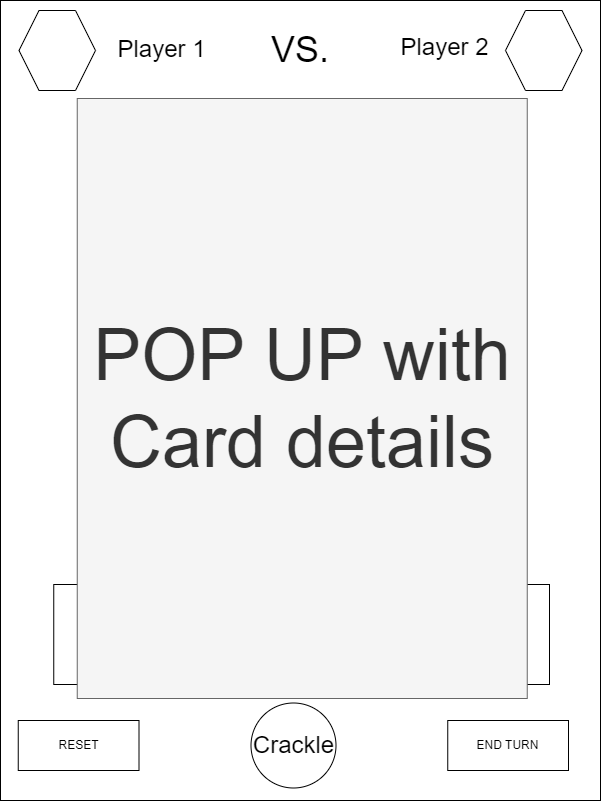

The diagram above was exported from draw.io. Its source (the exported page's mxGraphModel, read from the mxfile embedded in the PNG):
<mxGraphModel dx="1036" dy="614" grid="1" gridSize="10" guides="1" tooltips="1" connect="1" arrows="1" fold="1" page="1" pageScale="1" pageWidth="850" pageHeight="1100" math="0" shadow="0">
  <root>
    <mxCell id="0" />
    <mxCell id="1" parent="0" />
    <mxCell id="C_d9jra16WmfiZhvx9nA-1" value="" style="rounded=0;whiteSpace=wrap;html=1;" parent="1" vertex="1">
      <mxGeometry x="125" y="150" width="600" height="800" as="geometry" />
    </mxCell>
    <mxCell id="C_d9jra16WmfiZhvx9nA-2" value="" style="shape=hexagon;perimeter=hexagonPerimeter2;whiteSpace=wrap;html=1;fixedSize=1;rotation=90;" parent="1" vertex="1">
      <mxGeometry x="365" y="428" width="120" height="98" as="geometry" />
    </mxCell>
    <mxCell id="C_d9jra16WmfiZhvx9nA-34" value="" style="rounded=0;whiteSpace=wrap;html=1;" parent="1" vertex="1">
      <mxGeometry x="216.25" y="548" width="48.5" height="70" as="geometry" />
    </mxCell>
    <mxCell id="C_d9jra16WmfiZhvx9nA-56" value="" style="shape=hexagon;perimeter=hexagonPerimeter2;whiteSpace=wrap;html=1;fixedSize=1;rotation=90;" parent="1" vertex="1">
      <mxGeometry x="212.5" y="428" width="120" height="98" as="geometry" />
    </mxCell>
    <mxCell id="C_d9jra16WmfiZhvx9nA-57" value="" style="shape=hexagon;perimeter=hexagonPerimeter2;whiteSpace=wrap;html=1;fixedSize=1;rotation=90;" parent="1" vertex="1">
      <mxGeometry x="520" y="428" width="120" height="98" as="geometry" />
    </mxCell>
    <mxCell id="C_d9jra16WmfiZhvx9nA-67" value="" style="rounded=0;whiteSpace=wrap;html=1;" parent="1" vertex="1">
      <mxGeometry x="280.25" y="548" width="48.5" height="70" as="geometry" />
    </mxCell>
    <mxCell id="C_d9jra16WmfiZhvx9nA-68" value="" style="rounded=0;whiteSpace=wrap;html=1;" parent="1" vertex="1">
      <mxGeometry x="216.25" y="637" width="48.5" height="70" as="geometry" />
    </mxCell>
    <mxCell id="C_d9jra16WmfiZhvx9nA-69" value="" style="rounded=0;whiteSpace=wrap;html=1;" parent="1" vertex="1">
      <mxGeometry x="280.25" y="637" width="48.5" height="70" as="geometry" />
    </mxCell>
    <mxCell id="C_d9jra16WmfiZhvx9nA-70" value="" style="rounded=0;whiteSpace=wrap;html=1;" parent="1" vertex="1">
      <mxGeometry x="369" y="547" width="48.5" height="70" as="geometry" />
    </mxCell>
    <mxCell id="C_d9jra16WmfiZhvx9nA-71" value="" style="rounded=0;whiteSpace=wrap;html=1;" parent="1" vertex="1">
      <mxGeometry x="433" y="547" width="48.5" height="70" as="geometry" />
    </mxCell>
    <mxCell id="C_d9jra16WmfiZhvx9nA-72" value="" style="rounded=0;whiteSpace=wrap;html=1;" parent="1" vertex="1">
      <mxGeometry x="369" y="637" width="48.5" height="70" as="geometry" />
    </mxCell>
    <mxCell id="C_d9jra16WmfiZhvx9nA-73" value="" style="rounded=0;whiteSpace=wrap;html=1;" parent="1" vertex="1">
      <mxGeometry x="433" y="637" width="48.5" height="70" as="geometry" />
    </mxCell>
    <mxCell id="C_d9jra16WmfiZhvx9nA-74" value="" style="rounded=0;whiteSpace=wrap;html=1;" parent="1" vertex="1">
      <mxGeometry x="523.75" y="547" width="48.5" height="70" as="geometry" />
    </mxCell>
    <mxCell id="C_d9jra16WmfiZhvx9nA-75" value="" style="rounded=0;whiteSpace=wrap;html=1;" parent="1" vertex="1">
      <mxGeometry x="587.75" y="547" width="48.5" height="70" as="geometry" />
    </mxCell>
    <mxCell id="C_d9jra16WmfiZhvx9nA-76" value="" style="rounded=0;whiteSpace=wrap;html=1;" parent="1" vertex="1">
      <mxGeometry x="523.75" y="637" width="48.5" height="70" as="geometry" />
    </mxCell>
    <mxCell id="C_d9jra16WmfiZhvx9nA-77" value="" style="rounded=0;whiteSpace=wrap;html=1;" parent="1" vertex="1">
      <mxGeometry x="587.75" y="637" width="48.5" height="70" as="geometry" />
    </mxCell>
    <mxCell id="C_d9jra16WmfiZhvx9nA-80" value="" style="rounded=0;whiteSpace=wrap;html=1;" parent="1" vertex="1">
      <mxGeometry x="215" y="248" width="48.5" height="70" as="geometry" />
    </mxCell>
    <mxCell id="C_d9jra16WmfiZhvx9nA-81" value="" style="rounded=0;whiteSpace=wrap;html=1;" parent="1" vertex="1">
      <mxGeometry x="279" y="248" width="48.5" height="70" as="geometry" />
    </mxCell>
    <mxCell id="C_d9jra16WmfiZhvx9nA-82" value="" style="rounded=0;whiteSpace=wrap;html=1;" parent="1" vertex="1">
      <mxGeometry x="215" y="338" width="48.5" height="70" as="geometry" />
    </mxCell>
    <mxCell id="C_d9jra16WmfiZhvx9nA-83" value="" style="rounded=0;whiteSpace=wrap;html=1;" parent="1" vertex="1">
      <mxGeometry x="279" y="338" width="48.5" height="70" as="geometry" />
    </mxCell>
    <mxCell id="C_d9jra16WmfiZhvx9nA-84" value="" style="rounded=0;whiteSpace=wrap;html=1;" parent="1" vertex="1">
      <mxGeometry x="367.75" y="248" width="48.5" height="70" as="geometry" />
    </mxCell>
    <mxCell id="C_d9jra16WmfiZhvx9nA-85" value="" style="rounded=0;whiteSpace=wrap;html=1;" parent="1" vertex="1">
      <mxGeometry x="431.75" y="248" width="48.5" height="70" as="geometry" />
    </mxCell>
    <mxCell id="C_d9jra16WmfiZhvx9nA-86" value="" style="rounded=0;whiteSpace=wrap;html=1;" parent="1" vertex="1">
      <mxGeometry x="367.75" y="338" width="48.5" height="70" as="geometry" />
    </mxCell>
    <mxCell id="C_d9jra16WmfiZhvx9nA-87" value="" style="rounded=0;whiteSpace=wrap;html=1;" parent="1" vertex="1">
      <mxGeometry x="431.75" y="338" width="48.5" height="70" as="geometry" />
    </mxCell>
    <mxCell id="C_d9jra16WmfiZhvx9nA-88" value="" style="rounded=0;whiteSpace=wrap;html=1;" parent="1" vertex="1">
      <mxGeometry x="522.5" y="248" width="48.5" height="70" as="geometry" />
    </mxCell>
    <mxCell id="C_d9jra16WmfiZhvx9nA-89" value="" style="rounded=0;whiteSpace=wrap;html=1;" parent="1" vertex="1">
      <mxGeometry x="586.5" y="248" width="48.5" height="70" as="geometry" />
    </mxCell>
    <mxCell id="C_d9jra16WmfiZhvx9nA-90" value="" style="rounded=0;whiteSpace=wrap;html=1;" parent="1" vertex="1">
      <mxGeometry x="522.5" y="338" width="48.5" height="70" as="geometry" />
    </mxCell>
    <mxCell id="C_d9jra16WmfiZhvx9nA-91" value="" style="rounded=0;whiteSpace=wrap;html=1;" parent="1" vertex="1">
      <mxGeometry x="586.5" y="338" width="48.5" height="70" as="geometry" />
    </mxCell>
    <mxCell id="C_d9jra16WmfiZhvx9nA-94" value="" style="rounded=0;whiteSpace=wrap;html=1;" parent="1" vertex="1">
      <mxGeometry x="178.25" y="734" width="66.5" height="100" as="geometry" />
    </mxCell>
    <mxCell id="C_d9jra16WmfiZhvx9nA-95" value="" style="rounded=0;whiteSpace=wrap;html=1;" parent="1" vertex="1">
      <mxGeometry x="250" y="734" width="66.5" height="100" as="geometry" />
    </mxCell>
    <mxCell id="C_d9jra16WmfiZhvx9nA-96" value="" style="rounded=0;whiteSpace=wrap;html=1;" parent="1" vertex="1">
      <mxGeometry x="321.25" y="734" width="66.5" height="100" as="geometry" />
    </mxCell>
    <mxCell id="C_d9jra16WmfiZhvx9nA-99" value="" style="shape=hexagon;perimeter=hexagonPerimeter2;whiteSpace=wrap;html=1;fixedSize=1;rotation=90;" parent="1" vertex="1">
      <mxGeometry x="253.75" y="404" width="37.5" height="45" as="geometry" />
    </mxCell>
    <mxCell id="C_d9jra16WmfiZhvx9nA-100" value="" style="shape=hexagon;perimeter=hexagonPerimeter2;whiteSpace=wrap;html=1;fixedSize=1;rotation=90;" parent="1" vertex="1">
      <mxGeometry x="253.75" y="505" width="37.5" height="45" as="geometry" />
    </mxCell>
    <mxCell id="C_d9jra16WmfiZhvx9nA-101" value="" style="shape=hexagon;perimeter=hexagonPerimeter2;whiteSpace=wrap;html=1;fixedSize=1;rotation=90;" parent="1" vertex="1">
      <mxGeometry x="405.75" y="404" width="37.5" height="45" as="geometry" />
    </mxCell>
    <mxCell id="C_d9jra16WmfiZhvx9nA-102" value="" style="shape=hexagon;perimeter=hexagonPerimeter2;whiteSpace=wrap;html=1;fixedSize=1;rotation=90;" parent="1" vertex="1">
      <mxGeometry x="405.75" y="505" width="37.5" height="45" as="geometry" />
    </mxCell>
    <mxCell id="C_d9jra16WmfiZhvx9nA-103" value="" style="shape=hexagon;perimeter=hexagonPerimeter2;whiteSpace=wrap;html=1;fixedSize=1;rotation=90;" parent="1" vertex="1">
      <mxGeometry x="561.25" y="404" width="37.5" height="45" as="geometry" />
    </mxCell>
    <mxCell id="C_d9jra16WmfiZhvx9nA-104" value="" style="shape=hexagon;perimeter=hexagonPerimeter2;whiteSpace=wrap;html=1;fixedSize=1;rotation=90;" parent="1" vertex="1">
      <mxGeometry x="561.25" y="505" width="37.5" height="45" as="geometry" />
    </mxCell>
    <mxCell id="C_d9jra16WmfiZhvx9nA-107" value="END TURN" style="rounded=0;whiteSpace=wrap;html=1;" parent="1" vertex="1">
      <mxGeometry x="572.25" y="870" width="120.75" height="50" as="geometry" />
    </mxCell>
    <mxCell id="C_d9jra16WmfiZhvx9nA-108" value="&lt;font style=&quot;font-size: 24px;&quot;&gt;Crackle&lt;/font&gt;" style="ellipse;whiteSpace=wrap;html=1;aspect=fixed;" parent="1" vertex="1">
      <mxGeometry x="375.5" y="852.5" width="85" height="85" as="geometry" />
    </mxCell>
    <mxCell id="C_d9jra16WmfiZhvx9nA-114" value="" style="rounded=0;whiteSpace=wrap;html=1;" parent="1" vertex="1">
      <mxGeometry x="607.5" y="734" width="66.5" height="100" as="geometry" />
    </mxCell>
    <mxCell id="C_d9jra16WmfiZhvx9nA-115" value="" style="rounded=0;whiteSpace=wrap;html=1;" parent="1" vertex="1">
      <mxGeometry x="536.5" y="734" width="66.5" height="100" as="geometry" />
    </mxCell>
    <mxCell id="C_d9jra16WmfiZhvx9nA-116" value="" style="rounded=0;whiteSpace=wrap;html=1;" parent="1" vertex="1">
      <mxGeometry x="465.25" y="734" width="66.5" height="100" as="geometry" />
    </mxCell>
    <mxCell id="C_d9jra16WmfiZhvx9nA-117" value="" style="rounded=0;whiteSpace=wrap;html=1;" parent="1" vertex="1">
      <mxGeometry x="393" y="734" width="67.5" height="100" as="geometry" />
    </mxCell>
    <mxCell id="C_d9jra16WmfiZhvx9nA-118" value="" style="shape=hexagon;perimeter=hexagonPerimeter2;whiteSpace=wrap;html=1;fixedSize=1;fontSize=24;" parent="1" vertex="1">
      <mxGeometry x="143.5" y="160" width="76.5" height="80" as="geometry" />
    </mxCell>
    <mxCell id="C_d9jra16WmfiZhvx9nA-119" value="" style="shape=hexagon;perimeter=hexagonPerimeter2;whiteSpace=wrap;html=1;fixedSize=1;fontSize=24;" parent="1" vertex="1">
      <mxGeometry x="630" y="160" width="76.5" height="80" as="geometry" />
    </mxCell>
    <mxCell id="C_d9jra16WmfiZhvx9nA-120" value="&lt;font style=&quot;font-size: 36px;&quot;&gt;VS.&lt;/font&gt;" style="text;html=1;strokeColor=none;fillColor=none;align=center;verticalAlign=middle;whiteSpace=wrap;rounded=0;fontSize=24;" parent="1" vertex="1">
      <mxGeometry x="395" y="184" width="60" height="30" as="geometry" />
    </mxCell>
    <mxCell id="C_d9jra16WmfiZhvx9nA-122" value="Player 1" style="text;html=1;strokeColor=none;fillColor=none;align=center;verticalAlign=middle;whiteSpace=wrap;rounded=0;fontSize=24;" parent="1" vertex="1">
      <mxGeometry x="235.75" y="184" width="101.25" height="30" as="geometry" />
    </mxCell>
    <mxCell id="C_d9jra16WmfiZhvx9nA-123" value="Player 2" style="text;html=1;strokeColor=none;fillColor=none;align=center;verticalAlign=middle;whiteSpace=wrap;rounded=0;fontSize=24;" parent="1" vertex="1">
      <mxGeometry x="521" y="182" width="96.5" height="30" as="geometry" />
    </mxCell>
    <mxCell id="C_d9jra16WmfiZhvx9nA-124" value="&lt;font style=&quot;font-size: 72px;&quot;&gt;POP UP with Card details&lt;/font&gt;" style="rounded=0;whiteSpace=wrap;html=1;fontSize=36;fillColor=#f5f5f5;fontColor=#333333;strokeColor=#666666;" parent="1" vertex="1">
      <mxGeometry x="201.75" y="248" width="450" height="600" as="geometry" />
    </mxCell>
    <mxCell id="prbt4iAyJlvebnZG7Zvp-1" value="RESET" style="rounded=0;whiteSpace=wrap;html=1;" vertex="1" parent="1">
      <mxGeometry x="142.75" y="870" width="120.75" height="50" as="geometry" />
    </mxCell>
  </root>
</mxGraphModel>